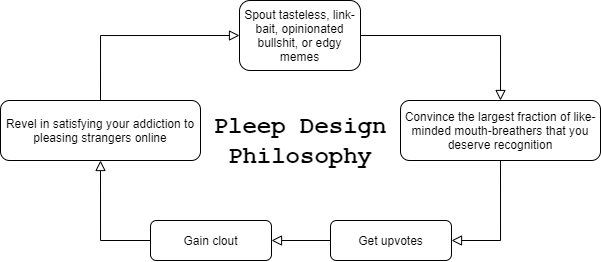

The diagram above was exported from draw.io. Its source (the exported page's mxGraphModel, read from the mxfile embedded in the PNG):
<mxGraphModel dx="981" dy="492" grid="1" gridSize="10" guides="1" tooltips="1" connect="1" arrows="1" fold="1" page="1" pageScale="1" pageWidth="827" pageHeight="1169" math="0" shadow="0">
  <root>
    <mxCell id="WIyWlLk6GJQsqaUBKTNV-0" />
    <mxCell id="WIyWlLk6GJQsqaUBKTNV-1" parent="WIyWlLk6GJQsqaUBKTNV-0" />
    <mxCell id="WIyWlLk6GJQsqaUBKTNV-2" value="" style="rounded=0;html=1;jettySize=auto;orthogonalLoop=1;fontSize=11;endArrow=block;endFill=0;endSize=8;strokeWidth=1;shadow=0;labelBackgroundColor=none;edgeStyle=orthogonalEdgeStyle;entryX=0.5;entryY=0;entryDx=0;entryDy=0;exitX=1;exitY=0.5;exitDx=0;exitDy=0;" parent="WIyWlLk6GJQsqaUBKTNV-1" source="WIyWlLk6GJQsqaUBKTNV-3" target="WIyWlLk6GJQsqaUBKTNV-7" edge="1">
      <mxGeometry relative="1" as="geometry">
        <mxPoint x="255" y="340" as="targetPoint" />
      </mxGeometry>
    </mxCell>
    <mxCell id="WIyWlLk6GJQsqaUBKTNV-3" value="Spout tasteless, link-bait, opinionated bullshit, or edgy memes" style="rounded=1;whiteSpace=wrap;html=1;fontSize=12;glass=0;strokeWidth=1;shadow=0;" parent="WIyWlLk6GJQsqaUBKTNV-1" vertex="1">
      <mxGeometry x="379" y="100" width="121" height="70" as="geometry" />
    </mxCell>
    <mxCell id="WIyWlLk6GJQsqaUBKTNV-7" value="Convince the largest fraction of like-minded mouth-breathers that you deserve recognition" style="rounded=1;whiteSpace=wrap;html=1;fontSize=12;glass=0;strokeWidth=1;shadow=0;" parent="WIyWlLk6GJQsqaUBKTNV-1" vertex="1">
      <mxGeometry x="540" y="200" width="200" height="60" as="geometry" />
    </mxCell>
    <mxCell id="WIyWlLk6GJQsqaUBKTNV-11" value="Get upvotes" style="rounded=1;whiteSpace=wrap;html=1;fontSize=12;glass=0;strokeWidth=1;shadow=0;" parent="WIyWlLk6GJQsqaUBKTNV-1" vertex="1">
      <mxGeometry x="470" y="320" width="121" height="40" as="geometry" />
    </mxCell>
    <mxCell id="MoyW0V58PU4fujY4HX8Z-2" value="&lt;h1&gt;&lt;font face=&quot;Courier New&quot;&gt;Pleep Design Philosophy&lt;/font&gt;&lt;/h1&gt;" style="text;html=1;strokeColor=none;fillColor=none;align=center;verticalAlign=middle;whiteSpace=wrap;rounded=0;" vertex="1" parent="WIyWlLk6GJQsqaUBKTNV-1">
      <mxGeometry x="350" y="190" width="180" height="100" as="geometry" />
    </mxCell>
    <mxCell id="MoyW0V58PU4fujY4HX8Z-3" value="" style="rounded=0;html=1;jettySize=auto;orthogonalLoop=1;fontSize=11;endArrow=block;endFill=0;endSize=8;strokeWidth=1;shadow=0;labelBackgroundColor=none;edgeStyle=orthogonalEdgeStyle;entryX=1;entryY=0.5;entryDx=0;entryDy=0;exitX=0.5;exitY=1;exitDx=0;exitDy=0;" edge="1" parent="WIyWlLk6GJQsqaUBKTNV-1" source="WIyWlLk6GJQsqaUBKTNV-7" target="WIyWlLk6GJQsqaUBKTNV-11">
      <mxGeometry relative="1" as="geometry">
        <mxPoint x="540" y="370" as="sourcePoint" />
        <mxPoint x="680" y="450" as="targetPoint" />
      </mxGeometry>
    </mxCell>
    <mxCell id="MoyW0V58PU4fujY4HX8Z-4" value="Gain clout" style="rounded=1;whiteSpace=wrap;html=1;fontSize=12;glass=0;strokeWidth=1;shadow=0;" vertex="1" parent="WIyWlLk6GJQsqaUBKTNV-1">
      <mxGeometry x="290" y="320" width="121" height="40" as="geometry" />
    </mxCell>
    <mxCell id="MoyW0V58PU4fujY4HX8Z-5" value="Revel in satisfying your addiction to pleasing strangers online" style="rounded=1;whiteSpace=wrap;html=1;fontSize=12;glass=0;strokeWidth=1;shadow=0;" vertex="1" parent="WIyWlLk6GJQsqaUBKTNV-1">
      <mxGeometry x="140" y="200" width="200" height="60" as="geometry" />
    </mxCell>
    <mxCell id="MoyW0V58PU4fujY4HX8Z-6" value="" style="rounded=0;html=1;jettySize=auto;orthogonalLoop=1;fontSize=11;endArrow=block;endFill=0;endSize=8;strokeWidth=1;shadow=0;labelBackgroundColor=none;edgeStyle=orthogonalEdgeStyle;entryX=1;entryY=0.5;entryDx=0;entryDy=0;exitX=0;exitY=0.5;exitDx=0;exitDy=0;" edge="1" parent="WIyWlLk6GJQsqaUBKTNV-1" source="WIyWlLk6GJQsqaUBKTNV-11" target="MoyW0V58PU4fujY4HX8Z-4">
      <mxGeometry relative="1" as="geometry">
        <mxPoint x="470" y="370" as="sourcePoint" />
        <mxPoint x="421" y="450" as="targetPoint" />
      </mxGeometry>
    </mxCell>
    <mxCell id="MoyW0V58PU4fujY4HX8Z-7" value="" style="rounded=0;html=1;jettySize=auto;orthogonalLoop=1;fontSize=11;endArrow=block;endFill=0;endSize=8;strokeWidth=1;shadow=0;labelBackgroundColor=none;edgeStyle=orthogonalEdgeStyle;entryX=0.5;entryY=1;entryDx=0;entryDy=0;exitX=0;exitY=0.5;exitDx=0;exitDy=0;" edge="1" parent="WIyWlLk6GJQsqaUBKTNV-1" source="MoyW0V58PU4fujY4HX8Z-4" target="MoyW0V58PU4fujY4HX8Z-5">
      <mxGeometry relative="1" as="geometry">
        <mxPoint x="239" y="310" as="sourcePoint" />
        <mxPoint x="190" y="390" as="targetPoint" />
      </mxGeometry>
    </mxCell>
    <mxCell id="MoyW0V58PU4fujY4HX8Z-8" value="" style="rounded=0;html=1;jettySize=auto;orthogonalLoop=1;fontSize=11;endArrow=block;endFill=0;endSize=8;strokeWidth=1;shadow=0;labelBackgroundColor=none;edgeStyle=orthogonalEdgeStyle;entryX=0;entryY=0.5;entryDx=0;entryDy=0;exitX=0.5;exitY=0;exitDx=0;exitDy=0;" edge="1" parent="WIyWlLk6GJQsqaUBKTNV-1" source="MoyW0V58PU4fujY4HX8Z-5" target="WIyWlLk6GJQsqaUBKTNV-3">
      <mxGeometry relative="1" as="geometry">
        <mxPoint x="259" y="70" as="sourcePoint" />
        <mxPoint x="210" y="150" as="targetPoint" />
      </mxGeometry>
    </mxCell>
  </root>
</mxGraphModel>